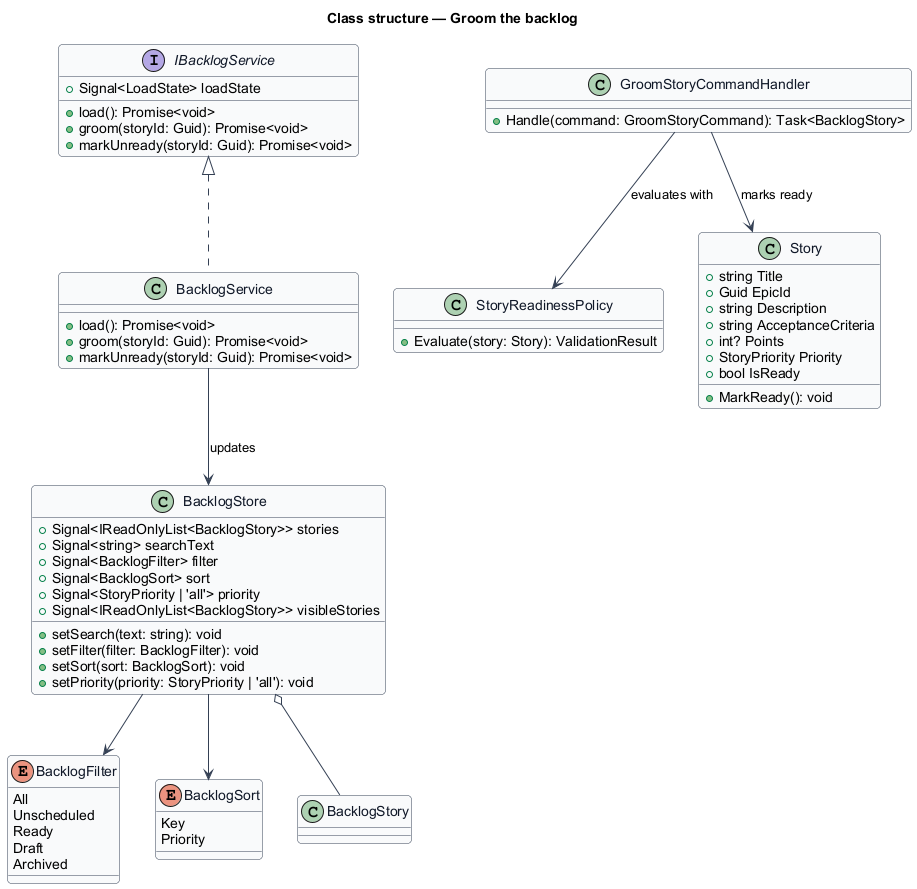

The diagram above was rendered by PlantUML. Its source (embedded in the PNG):
@startuml
skinparam backgroundColor #FFFFFF
skinparam shadowing false
skinparam roundcorner 8
skinparam defaultFontName Arial
skinparam ArrowColor #344054
skinparam class {
  BorderColor #344054
  FontColor #101828
  BackgroundColor #F9FAFB
}
title Class structure — Groom the backlog

enum BacklogFilter {
  All
  Unscheduled
  Ready
  Draft
  Archived
}

enum BacklogSort {
  Key
  Priority
}

class BacklogStore {
  +Signal<IReadOnlyList<BacklogStory>> stories
  +Signal<string> searchText
  +Signal<BacklogFilter> filter
  +Signal<BacklogSort> sort
  +Signal<StoryPriority | 'all'> priority
  +Signal<IReadOnlyList<BacklogStory>> visibleStories
  +setSearch(text: string): void
  +setFilter(filter: BacklogFilter): void
  +setSort(sort: BacklogSort): void
  +setPriority(priority: StoryPriority | 'all'): void
}

interface IBacklogService {
  +Signal<LoadState> loadState
  +load(): Promise<void>
  +groom(storyId: Guid): Promise<void>
  +markUnready(storyId: Guid): Promise<void>
}

class BacklogService {
  +load(): Promise<void>
  +groom(storyId: Guid): Promise<void>
  +markUnready(storyId: Guid): Promise<void>
}

class StoryReadinessPolicy {
  +Evaluate(story: Story): ValidationResult
}

class GroomStoryCommandHandler {
  +Handle(command: GroomStoryCommand): Task<BacklogStory>
}

class Story {
  +string Title
  +Guid EpicId
  +string Description
  +string AcceptanceCriteria
  +int? Points
  +StoryPriority Priority
  +bool IsReady
  +MarkReady(): void
}

BacklogStore --> BacklogFilter
BacklogStore --> BacklogSort
BacklogStore o-- BacklogStory
IBacklogService <|.. BacklogService
BacklogService --> BacklogStore : updates
GroomStoryCommandHandler --> StoryReadinessPolicy : evaluates with
GroomStoryCommandHandler --> Story : marks ready
@enduml